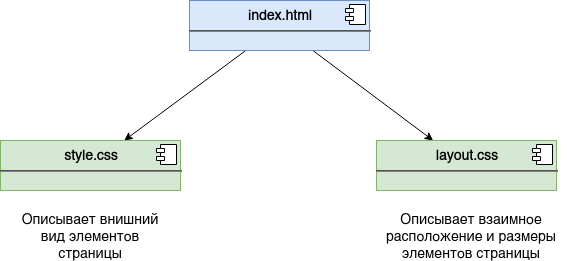

The diagram above was exported from draw.io. Its source (the exported page's mxGraphModel, read from the mxfile embedded in the PNG):
<mxGraphModel dx="1248" dy="704" grid="1" gridSize="10" guides="1" tooltips="1" connect="1" arrows="1" fold="1" page="1" pageScale="1" pageWidth="827" pageHeight="1169" math="0" shadow="0">
  <root>
    <mxCell id="0" />
    <mxCell id="1" parent="0" />
    <mxCell id="Sm2rKM6iaFfOp9_vQyAQ-5" value="" style="rounded=0;orthogonalLoop=1;jettySize=auto;html=1;fontSize=14;" edge="1" parent="1" source="Sm2rKM6iaFfOp9_vQyAQ-1" target="Sm2rKM6iaFfOp9_vQyAQ-3">
      <mxGeometry relative="1" as="geometry" />
    </mxCell>
    <mxCell id="Sm2rKM6iaFfOp9_vQyAQ-8" value="" style="rounded=0;orthogonalLoop=1;jettySize=auto;html=1;fontSize=14;" edge="1" parent="1" source="Sm2rKM6iaFfOp9_vQyAQ-1" target="Sm2rKM6iaFfOp9_vQyAQ-6">
      <mxGeometry relative="1" as="geometry" />
    </mxCell>
    <mxCell id="Sm2rKM6iaFfOp9_vQyAQ-1" value="&lt;p style=&quot;margin: 6px 0px 0px; text-align: center; font-size: 14px;&quot;&gt;&lt;b style=&quot;font-size: 14px;&quot;&gt;index.html&lt;/b&gt;&lt;/p&gt;&lt;hr style=&quot;font-size: 14px;&quot;&gt;&lt;p style=&quot;margin: 0px 0px 0px 8px; font-size: 14px;&quot;&gt;&lt;br style=&quot;font-size: 14px;&quot;&gt;&lt;/p&gt;" style="align=left;overflow=fill;html=1;dropTarget=0;fillColor=#dae8fc;strokeColor=#6c8ebf;fontSize=14;" vertex="1" parent="1">
      <mxGeometry x="310" y="280" width="180" height="50" as="geometry" />
    </mxCell>
    <mxCell id="Sm2rKM6iaFfOp9_vQyAQ-2" value="" style="shape=component;jettyWidth=8;jettyHeight=4;" vertex="1" parent="Sm2rKM6iaFfOp9_vQyAQ-1">
      <mxGeometry x="1" width="20" height="20" relative="1" as="geometry">
        <mxPoint x="-24" y="4" as="offset" />
      </mxGeometry>
    </mxCell>
    <mxCell id="Sm2rKM6iaFfOp9_vQyAQ-6" value="&lt;p style=&quot;margin: 6px 0px 0px ; text-align: center ; font-size: 14px&quot;&gt;&lt;b style=&quot;font-size: 14px&quot;&gt;style.css&lt;/b&gt;&lt;/p&gt;&lt;hr style=&quot;font-size: 14px&quot;&gt;&lt;p style=&quot;margin: 0px 0px 0px 8px ; font-size: 14px&quot;&gt;&lt;br style=&quot;font-size: 14px&quot;&gt;&lt;/p&gt;" style="align=left;overflow=fill;html=1;dropTarget=0;fillColor=#d5e8d4;strokeColor=#82b366;fontSize=14;" vertex="1" parent="1">
      <mxGeometry x="121" y="420" width="180" height="50" as="geometry" />
    </mxCell>
    <mxCell id="Sm2rKM6iaFfOp9_vQyAQ-7" value="" style="shape=component;jettyWidth=8;jettyHeight=4;" vertex="1" parent="Sm2rKM6iaFfOp9_vQyAQ-6">
      <mxGeometry x="1" width="20" height="20" relative="1" as="geometry">
        <mxPoint x="-24" y="4" as="offset" />
      </mxGeometry>
    </mxCell>
    <mxCell id="Sm2rKM6iaFfOp9_vQyAQ-3" value="&lt;p style=&quot;margin: 6px 0px 0px ; text-align: center ; font-size: 14px&quot;&gt;&lt;b style=&quot;font-size: 14px&quot;&gt;layout.css&lt;/b&gt;&lt;/p&gt;&lt;hr style=&quot;font-size: 14px&quot;&gt;&lt;p style=&quot;margin: 0px 0px 0px 8px ; font-size: 14px&quot;&gt;&lt;br style=&quot;font-size: 14px&quot;&gt;&lt;/p&gt;" style="align=left;overflow=fill;html=1;dropTarget=0;fillColor=#d5e8d4;strokeColor=#82b366;fontSize=14;" vertex="1" parent="1">
      <mxGeometry x="497" y="420" width="180" height="50" as="geometry" />
    </mxCell>
    <mxCell id="Sm2rKM6iaFfOp9_vQyAQ-4" value="" style="shape=component;jettyWidth=8;jettyHeight=4;" vertex="1" parent="Sm2rKM6iaFfOp9_vQyAQ-3">
      <mxGeometry x="1" width="20" height="20" relative="1" as="geometry">
        <mxPoint x="-24" y="4" as="offset" />
      </mxGeometry>
    </mxCell>
    <mxCell id="Sm2rKM6iaFfOp9_vQyAQ-9" value="Описывает внишний вид элементов страницы" style="text;html=1;strokeColor=none;fillColor=none;align=center;verticalAlign=middle;whiteSpace=wrap;rounded=0;fontSize=14;" vertex="1" parent="1">
      <mxGeometry x="131" y="490" width="160" height="50" as="geometry" />
    </mxCell>
    <mxCell id="Sm2rKM6iaFfOp9_vQyAQ-10" value="Описывает взаимное расположение и размеры элементов страницы" style="text;html=1;strokeColor=none;fillColor=none;align=center;verticalAlign=middle;whiteSpace=wrap;rounded=0;fontSize=14;" vertex="1" parent="1">
      <mxGeometry x="497" y="490" width="190" height="50" as="geometry" />
    </mxCell>
  </root>
</mxGraphModel>